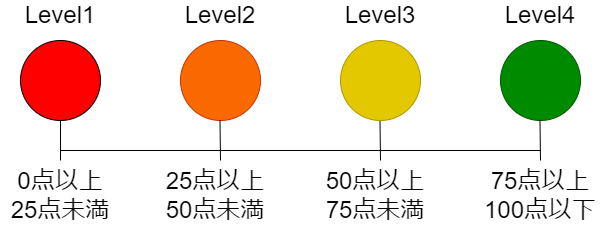

The diagram above was exported from draw.io. Its source (the exported page's mxGraphModel, read from the mxfile embedded in the PNG):
<mxGraphModel dx="1182" dy="770" grid="1" gridSize="10" guides="1" tooltips="1" connect="1" arrows="1" fold="1" page="1" pageScale="1" pageWidth="827" pageHeight="1169" math="0" shadow="0">
  <root>
    <mxCell id="0" />
    <mxCell id="1" parent="0" />
    <mxCell id="i4kqTntnkKcDmX1rdZxd-1" value="" style="ellipse;whiteSpace=wrap;html=1;aspect=fixed;fillColor=#008a00;fontColor=#ffffff;strokeColor=#005700;" parent="1" vertex="1">
      <mxGeometry x="600" y="370" width="80" height="80" as="geometry" />
    </mxCell>
    <mxCell id="i4kqTntnkKcDmX1rdZxd-2" value="" style="ellipse;whiteSpace=wrap;html=1;aspect=fixed;fillColor=#e3c800;fontColor=#000000;strokeColor=#B09500;" parent="1" vertex="1">
      <mxGeometry x="440" y="370" width="80" height="80" as="geometry" />
    </mxCell>
    <mxCell id="i4kqTntnkKcDmX1rdZxd-3" value="" style="ellipse;whiteSpace=wrap;html=1;aspect=fixed;fillColor=#fa6800;fontColor=#000000;strokeColor=#C73500;" parent="1" vertex="1">
      <mxGeometry x="280" y="370" width="80" height="80" as="geometry" />
    </mxCell>
    <mxCell id="i4kqTntnkKcDmX1rdZxd-4" value="" style="ellipse;whiteSpace=wrap;html=1;aspect=fixed;fillColor=#FF0000;" parent="1" vertex="1">
      <mxGeometry x="120" y="370" width="80" height="80" as="geometry" />
    </mxCell>
    <mxCell id="i4kqTntnkKcDmX1rdZxd-5" value="&lt;span style=&quot;font-size: 24px&quot;&gt;Level1&lt;/span&gt;" style="text;html=1;strokeColor=none;fillColor=none;align=center;verticalAlign=middle;whiteSpace=wrap;rounded=0;" parent="1" vertex="1">
      <mxGeometry x="130" y="330" width="60" height="30" as="geometry" />
    </mxCell>
    <mxCell id="i4kqTntnkKcDmX1rdZxd-6" value="&lt;span style=&quot;font-size: 24px&quot;&gt;Level2&lt;/span&gt;" style="text;html=1;strokeColor=none;fillColor=none;align=center;verticalAlign=middle;whiteSpace=wrap;rounded=0;" parent="1" vertex="1">
      <mxGeometry x="290" y="330" width="60" height="30" as="geometry" />
    </mxCell>
    <mxCell id="i4kqTntnkKcDmX1rdZxd-7" value="&lt;span style=&quot;font-size: 24px&quot;&gt;Level3&lt;/span&gt;" style="text;html=1;strokeColor=none;fillColor=none;align=center;verticalAlign=middle;whiteSpace=wrap;rounded=0;" parent="1" vertex="1">
      <mxGeometry x="450" y="330" width="60" height="30" as="geometry" />
    </mxCell>
    <mxCell id="i4kqTntnkKcDmX1rdZxd-8" value="&lt;span style=&quot;font-size: 24px&quot;&gt;Level4&lt;/span&gt;" style="text;html=1;strokeColor=none;fillColor=none;align=center;verticalAlign=middle;whiteSpace=wrap;rounded=0;" parent="1" vertex="1">
      <mxGeometry x="610" y="330" width="60" height="30" as="geometry" />
    </mxCell>
    <mxCell id="HAE8L0wJInuKYagIU6hz-1" value="" style="endArrow=none;html=1;rounded=0;startArrow=none;" parent="1" edge="1">
      <mxGeometry width="50" height="50" relative="1" as="geometry">
        <mxPoint x="160" y="490" as="sourcePoint" />
        <mxPoint x="160" y="450" as="targetPoint" />
      </mxGeometry>
    </mxCell>
    <mxCell id="HAE8L0wJInuKYagIU6hz-2" value="" style="endArrow=none;html=1;rounded=0;" parent="1" edge="1">
      <mxGeometry width="50" height="50" relative="1" as="geometry">
        <mxPoint x="160" y="480" as="sourcePoint" />
        <mxPoint x="640" y="480" as="targetPoint" />
      </mxGeometry>
    </mxCell>
    <mxCell id="HAE8L0wJInuKYagIU6hz-3" value="" style="endArrow=none;html=1;rounded=0;" parent="1" edge="1">
      <mxGeometry width="50" height="50" relative="1" as="geometry">
        <mxPoint x="640" y="490" as="sourcePoint" />
        <mxPoint x="639.5" y="450" as="targetPoint" />
      </mxGeometry>
    </mxCell>
    <mxCell id="HAE8L0wJInuKYagIU6hz-8" value="&lt;font style=&quot;font-size: 24px;&quot;&gt;0点以上&lt;br&gt;25点未満&lt;/font&gt;" style="text;html=1;strokeColor=none;fillColor=none;align=center;verticalAlign=middle;whiteSpace=wrap;rounded=0;fontSize=15;" parent="1" vertex="1">
      <mxGeometry x="100" y="510" width="120" height="30" as="geometry" />
    </mxCell>
    <mxCell id="QHCKEZC8GwlThA33FDHT-1" value="" style="endArrow=none;html=1;rounded=0;startArrow=none;" parent="1" edge="1">
      <mxGeometry width="50" height="50" relative="1" as="geometry">
        <mxPoint x="320" y="490" as="sourcePoint" />
        <mxPoint x="319.5" y="450" as="targetPoint" />
      </mxGeometry>
    </mxCell>
    <mxCell id="QHCKEZC8GwlThA33FDHT-2" value="&lt;font style=&quot;font-size: 24px;&quot;&gt;25点以上&lt;br&gt;50点未満&lt;/font&gt;" style="text;html=1;strokeColor=none;fillColor=none;align=center;verticalAlign=middle;whiteSpace=wrap;rounded=0;fontSize=15;" parent="1" vertex="1">
      <mxGeometry x="250" y="510" width="130" height="30" as="geometry" />
    </mxCell>
    <mxCell id="QHCKEZC8GwlThA33FDHT-3" value="" style="endArrow=none;html=1;rounded=0;startArrow=none;" parent="1" edge="1">
      <mxGeometry width="50" height="50" relative="1" as="geometry">
        <mxPoint x="480" y="490" as="sourcePoint" />
        <mxPoint x="479.5" y="450.99" as="targetPoint" />
      </mxGeometry>
    </mxCell>
    <mxCell id="QHCKEZC8GwlThA33FDHT-4" value="&lt;font style=&quot;font-size: 24px;&quot;&gt;50点以上&lt;br&gt;75点未満&lt;/font&gt;" style="text;html=1;strokeColor=none;fillColor=none;align=center;verticalAlign=middle;whiteSpace=wrap;rounded=0;fontSize=15;" parent="1" vertex="1">
      <mxGeometry x="410" y="510" width="130" height="30" as="geometry" />
    </mxCell>
    <mxCell id="QHCKEZC8GwlThA33FDHT-5" value="&lt;font style=&quot;font-size: 24px;&quot;&gt;75点以上100点以下&lt;/font&gt;" style="text;html=1;strokeColor=none;fillColor=none;align=center;verticalAlign=middle;whiteSpace=wrap;rounded=0;fontSize=15;" parent="1" vertex="1">
      <mxGeometry x="570" y="510" width="140" height="30" as="geometry" />
    </mxCell>
  </root>
</mxGraphModel>